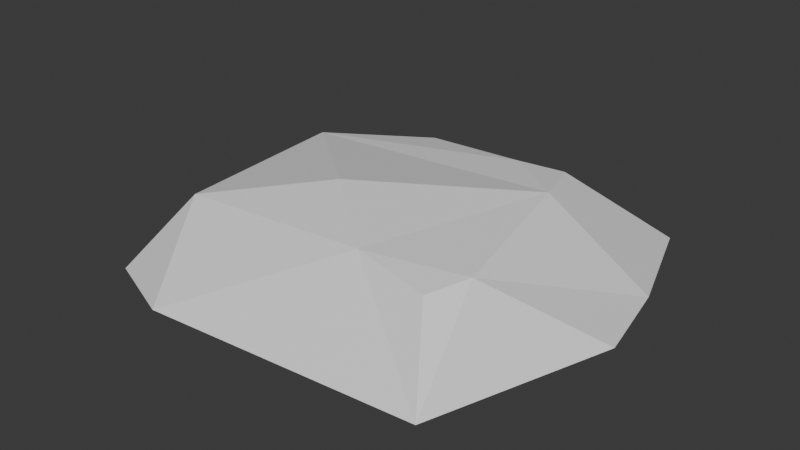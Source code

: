 # Source: Object_Pack.blend  (saved by Blender 4.4.32; exported with 4.5.12 LTS)
import bpy
from mathutils import Matrix  # noqa: F401  (used for matrix-valued properties, if any)

bpy.ops.wm.read_factory_settings(use_empty=True)
scene = bpy.context.scene
scene.name = 'Scene'

# ---- collections
col_collection = bpy.data.collections.new('Collection'); scene.collection.children.link(col_collection)

# ---- materials (node trees are filled in below, after node groups)
mat_material = bpy.data.materials.new('Material')
mat_material.alpha_threshold = 0.0
mat_material.roughness = 0.5
mat_material.line_color = (0.0, 0.0, 0.0, 1.0)

# ---- material node trees
mat_material.use_nodes = True; mat_material.node_tree.nodes.clear()
_N = mat_material.node_tree.nodes; _L = mat_material.node_tree.links
n0 = _N.new('ShaderNodeOutputMaterial'); n0.name = 'Material Output'; n0.location = (300, 300)
n1 = _N.new('ShaderNodeBsdfPrincipled'); n1.name = 'Principled BSDF'; n1.location = (10, 300)
n1.inputs[3].default_value = 1.45
_L.new(n1.outputs[0], n0.inputs[0])
n0.is_active_output = True

# ---- world
world_world = bpy.data.worlds.new('World'); scene.world = world_world
world_world.use_nodes = True; world_world.node_tree.nodes.clear()
_N = world_world.node_tree.nodes; _L = world_world.node_tree.links
n0 = _N.new('ShaderNodeOutputWorld'); n0.name = 'World Output'; n0.location = (300, 300)
n1 = _N.new('ShaderNodeBackground'); n1.name = 'Background'; n1.location = (10, 300)
n1.inputs[0].default_value = (0.05088, 0.05088, 0.05088, 1.0)
_L.new(n1.outputs[0], n0.inputs[0])
n0.is_active_output = True
world_world.color = (0.05088, 0.05088, 0.05088)
world_world.sun_shadow_jitter_overblur = 0.0

# ---- meshes
me_cube = bpy.data.meshes.new('Cube')
me_cube.from_pydata([(0.7585, 0.6902, 0.4491), (1.231, 1.361, -0.1465), (0.8664, -0.9108, 0.2927), (1.18, -1.357, -0.1759), (-0.8205, 0.7585, 0.2309), (-1.309, 1.309, -0.1466), (-1.309, -1.309, -0.1466), (0.875, 0.3175, 0.4741), (1.017, -0.6584, 0.3502), (0.6457, 1.236, -0.1464), (-0.2243, 1.309, -0.1466), (1.66, -0.1375, -0.1082), (1.525, 0.5135, -0.1184), (-0.7059, -1.568, -0.1066), (-1.031, -0.9027, 0.3279), (-1.116, 0.3853, 0.3292), (0.3217, -0.8391, 0.3669), (-0.2144, -0.4033, 0.4996), (-1.579, 0.4077, -0.2097), (-1.602, -0.2963, -0.2274), (-0.3895, 0.7907, 0.3493), (0.4114, 0.6538, 0.4459)], [], [(0, 21, 7), (3, 16, 13), (19, 6, 14), (1, 0, 7, 12), (5, 4, 20, 10), (21, 20, 15), (12, 7, 8, 11), (11, 8, 3), (7, 17, 16, 8), (8, 16, 2), (14, 17, 15), (15, 20, 4), (10, 20, 21, 9), (9, 21, 0, 1), (13, 16, 14), (14, 6, 13), (19, 14, 15, 18), (18, 15, 4, 5), (15, 17, 7, 21), (16, 17, 14), (3, 8, 2), (16, 3, 2)])
_uv = me_cube.uv_layers.new(name='UVMap')
_uv.uv.foreach_set('vector', [0.7446, 0.8331, 0.6759, 0.8455, 0.7568, 0.7304, 0.8368, 0.1439, 0.5497, 0.225, 0.1931, 0.1439, 0.05538, 0.5103, 0.05538, 0.1439, 0.1383, 0.2651, 0.8368, 0.9253, 0.7446, 0.8331, 0.7568, 0.7304, 0.8368, 0.6715, 0.05538, 0.9253, 0.1567, 0.8252, 0.2917, 0.8353, 0.3791, 0.9253, 0.6759, 0.8455, 0.2917, 0.8353, 0.1475, 0.7064, 0.8368, 0.6715, 0.7568, 0.7304, 0.7568, 0.3425, 0.8368, 0.509, 0.8368, 0.509, 0.7568, 0.3425, 0.8368, 0.1439, 0.7568, 0.7304, 0.3806, 0.4275, 0.5497, 0.225, 0.7568, 0.3425, 0.7568, 0.3425, 0.5497, 0.225, 0.7239, 0.2612, 0.1383, 0.2651, 0.3806, 0.4275, 0.1475, 0.7064, 0.1475, 0.7064, 0.2917, 0.8353, 0.1567, 0.8252, 0.3791, 0.9253, 0.2917, 0.8353, 0.6759, 0.8455, 0.6583, 0.9253, 0.6583, 0.9253, 0.6759, 0.8455, 0.7446, 0.8331, 0.8368, 0.9253, 0.1931, 0.1439, 0.5497, 0.225, 0.1383, 0.2651, 0.1383, 0.2651, 0.05538, 0.1439, 0.1931, 0.1439, 0.05538, 0.5103, 0.1383, 0.2651, 0.1475, 0.7064, 0.05538, 0.6357, 0.05538, 0.6357, 0.1475, 0.7064, 0.1567, 0.8252, 0.05538, 0.9253, 0.1475, 0.7064, 0.3806, 0.4275, 0.7568, 0.7304, 0.6759, 0.8455, 0.5497, 0.225, 0.3806, 0.4275, 0.1383, 0.2651, 0.8368, 0.1439, 0.7568, 0.3425, 0.7239, 0.2612, 0.5497, 0.225, 0.8368, 0.1439, 0.7239, 0.2612])
me_cube.materials.append(mat_material)
me_cube.use_mirror_vertex_groups = False
me_cube.update()

# ---- objects
ob_cube = bpy.data.objects.new('Cube', me_cube)
ob_empty = bpy.data.objects.new('Empty', None)

# ---- transforms, parenting, visibility, modifiers, constraints
ob_cube.location = (0.0, 0.0, 0.0)
ob_cube.lock_rotations_4d = False
ob_cube.empty_display_type = 'ARROWS'
ob_cube.lineart.crease_threshold = 0.0
ob_empty.location = (0.01336, 2.671, 0.0)
ob_empty.empty_display_type = 'ARROWS'

# ---- collection membership
col_collection.objects.link(ob_cube)
col_collection.objects.link(ob_empty)

# ---- scene / render settings (as saved in the file)
scene.frame_start = 1; scene.frame_end = 250; scene.frame_set(1)
scene.render.engine = 'BLENDER_EEVEE_NEXT'
bpy.context.view_layer.update()

# ---- added for rendering (the .blend has no active camera and no usable light): camera, sun
cam_auto = bpy.data.cameras.new('AutoCamera')
cam_auto.lens = 50.0
cam_auto.sensor_width = 36.0
cam_auto.clip_end = 1000.0
ob_auto_camera = bpy.data.objects.new('AutoCamera', cam_auto)
scene.collection.objects.link(ob_auto_camera)
ob_auto_camera.location = (4.14017, -5.03737, 3.42527)
ob_auto_camera.rotation_euler = (1.09748, -7.21219e-08, 0.694738)
scene.camera = ob_auto_camera
light_auto_sun = bpy.data.lights.new('AutoSun', 'SUN')
light_auto_sun.energy = 3.0
light_auto_sun.angle = 0.0523599
ob_auto_sun = bpy.data.objects.new('AutoSun', light_auto_sun)
scene.collection.objects.link(ob_auto_sun)
ob_auto_sun.rotation_euler = (0.872665, 0.174533, 0.523599)
bpy.context.view_layer.update()
